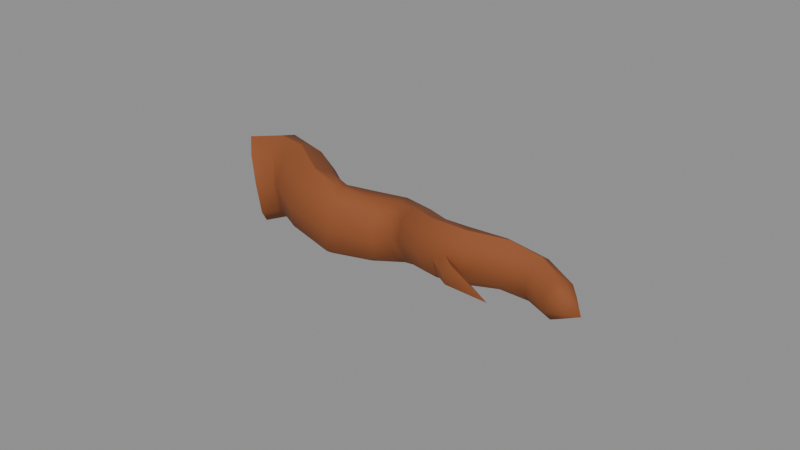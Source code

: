 # Source: driftwood_ember_root.blend  (saved by Blender 5.2.45; exported with 4.5.12 LTS)
import bpy
from mathutils import Matrix  # noqa: F401  (used for matrix-valued properties, if any)

bpy.ops.wm.read_factory_settings(use_empty=True)
scene = bpy.context.scene
scene.name = 'Scene'

# ---- materials (node trees are filled in below, after node groups)
mat_skin = bpy.data.materials.new('skin')
mat_skin.diffuse_color = (0.2623, 0.07421, 0.01938, 1.0)
mat_skin.roughness = 0.85
mat_flesh = bpy.data.materials.new('flesh')
mat_flesh.diffuse_color = (0.7913, 0.2623, 0.07421, 1.0)
mat_flesh.roughness = 0.6

# ---- material node trees
mat_skin.use_nodes = True; mat_skin.node_tree.nodes.clear()
_N = mat_skin.node_tree.nodes; _L = mat_skin.node_tree.links
n0 = _N.new('ShaderNodeBsdfPrincipled'); n0.name = 'Principled BSDF'; n0.location = (-200, 100)
n0.inputs[0].default_value = (0.2623, 0.07421, 0.01938, 1.0)
n0.inputs[2].default_value = 0.85
n0.inputs[10].default_value = 0.005
n1 = _N.new('ShaderNodeOutputMaterial'); n1.name = 'Material Output'; n1.location = (200, 100)
_L.new(n0.outputs[0], n1.inputs[0])
n1.is_active_output = True
mat_flesh.use_nodes = True; mat_flesh.node_tree.nodes.clear()
_N = mat_flesh.node_tree.nodes; _L = mat_flesh.node_tree.links
n0 = _N.new('ShaderNodeBsdfPrincipled'); n0.name = 'Principled BSDF'; n0.location = (-200, 100)
n0.inputs[0].default_value = (0.7913, 0.2623, 0.07421, 1.0)
n0.inputs[2].default_value = 0.6
n0.inputs[10].default_value = 0.005
n1 = _N.new('ShaderNodeOutputMaterial'); n1.name = 'Material Output'; n1.location = (200, 100)
_L.new(n0.outputs[0], n1.inputs[0])
n1.is_active_output = True

# ---- meshes
me_driftwood_ember_root = bpy.data.meshes.new('driftwood_ember_root')
me_driftwood_ember_root.from_pydata([(-0.05955, -0.002153, 0.02789), (-0.05456, -0.007027, 0.02441), (-0.05138, -0.008811, 0.01603), (-0.05011, -0.00815, 0.006302), (-0.05341, -0.003218, 0.000585), (-0.05825, 0.002329, 0.0001485), (-0.06265, 0.005835, 0.006895), (-0.065, 0.006491, 0.0162), (-0.06385, 0.003337, 0.02488), (-0.04959, 0.002089, 0.02948), (-0.04807, -0.003537, 0.02569), (-0.04665, -0.005916, 0.01718), (-0.04571, -0.005095, 0.007531), (-0.04629, 0.0005855, 0.002946), (-0.04751, 0.006591, 0.003548), (-0.04903, 0.01062, 0.01009), (-0.05031, 0.01191, 0.01923), (-0.05055, 0.008315, 0.02744), (-0.03912, -0.000226, 0.03), (-0.04273, -0.004981, 0.02545), (-0.0444, -0.006877, 0.01693), (-0.04366, -0.005445, 0.00793), (-0.04029, -0.0006031, 0.003833), (-0.03651, 0.004562, 0.004662), (-0.03372, 0.008101, 0.0112), (-0.03329, 0.00827, 0.02018), (-0.03558, 0.004812, 0.02682), (-0.02808, -0.005794, 0.02703), (-0.03135, -0.01008, 0.02296), (-0.0338, -0.01196, 0.01541), (-0.03402, -0.009952, 0.007396), (-0.03192, -0.005315, 0.003639), (-0.02888, -0.0003282, 0.00405), (-0.02569, 0.003288, 0.009914), (-0.0243, 0.003025, 0.01865), (-0.02559, -0.0008833, 0.02454), (-0.01742, -0.006368, 0.02414), (-0.01638, -0.01115, 0.02011), (-0.01717, -0.01281, 0.01217), (-0.01909, -0.01126, 0.004405), (-0.0214, -0.00652, 0.001007), (-0.02297, -0.001384, 0.002634), (-0.02296, 0.0017, 0.009103), (-0.02175, 0.002135, 0.01699), (-0.0195, -0.001343, 0.02263), (-0.00889, -0.001756, 0.02152), (-0.005722, -0.00559, 0.01788), (-0.005013, -0.00673, 0.01029), (-0.006772, -0.004976, 0.00331), (-0.01022, -0.001105, 0.0), (-0.0138, 0.003129, 0.001869), (-0.01552, 0.005406, 0.008307), (-0.01535, 0.00552, 0.01587), (-0.01257, 0.002515, 0.02143), (-0.002113, 0.001642, 0.0212), (-0.001547, -0.002385, 0.01801), (-0.0006732, -0.003813, 0.01133), (2.255e-05, -0.001961, 0.00491), (0.0002266, 0.002127, 0.001725), (-0.0001178, 0.006729, 0.002876), (-0.0009313, 0.009482, 0.008573), (-0.001739, 0.00905, 0.0154), (-0.002272, 0.006208, 0.02083), (0.005929, -0.000757, 0.02314), (0.003828, -0.004149, 0.01943), (0.003933, -0.005492, 0.01305), (0.006065, -0.004301, 0.007031), (0.009277, -0.0009748, 0.004627), (0.01202, 0.002678, 0.006078), (0.01341, 0.0055, 0.01108), (0.01207, 0.005425, 0.01778), (0.009122, 0.002817, 0.02191), (0.01643, -0.005884, 0.02487), (0.01533, -0.009286, 0.02143), (0.01532, -0.01075, 0.01552), (0.01657, -0.009326, 0.00973), (0.01837, -0.005898, 0.006763), (0.01983, -0.002119, 0.008402), (0.02038, 0.0003137, 0.01309), (0.01973, 0.0002687, 0.01901), (0.01823, -0.002045, 0.02365), (0.0278, -0.005049, 0.0245), (0.02928, -0.008112, 0.02185), (0.02989, -0.009638, 0.01687), (0.02921, -0.008682, 0.01156), (0.02768, -0.005964, 0.007935), (0.02589, -0.002426, 0.008874), (0.02483, -7.723e-05, 0.013), (0.02486, 0.0002567, 0.01849), (0.02593, -0.001479, 0.02353), (0.03818, 0.0004349, 0.02282), (0.03998, -0.002455, 0.02016), (0.04012, -0.003728, 0.0153), (0.03889, -0.003267, 0.01037), (0.03654, -0.0009363, 0.007412), (0.03427, 0.002108, 0.008052), (0.03325, 0.004261, 0.01187), (0.03366, 0.00488, 0.01692), (0.0356, 0.00337, 0.02122), (0.04736, 0.0029, 0.01973), (0.0467, -0.0002506, 0.01819), (0.04576, -0.001801, 0.0138), (0.04504, -0.001076, 0.009014), (0.04478, 0.001385, 0.005746), (0.04523, 0.004602, 0.006073), (0.04604, 0.007113, 0.008976), (0.04693, 0.007679, 0.01377), (0.0474, 0.005901, 0.01785), (0.05601, -0.0006146, 0.01751), (0.05395, -0.002893, 0.01621), (0.05251, -0.004374, 0.01281), (0.05241, -0.004289, 0.008219), (0.05405, -0.00229, 0.005229), (0.05621, 0.000166, 0.005127), (0.05812, 0.002232, 0.007428), (0.05872, 0.00272, 0.01175), (0.05794, 0.001661, 0.01575), (0.065, -0.005315, 0.01174), (-0.02059, 0.003169, 0.01897), (-0.01777, 0.0005432, 0.01535), (-0.01918, 0.00135, 0.009499), (-0.02287, 0.004475, 0.009499), (-0.02374, 0.005598, 0.01535), (-0.005918, 0.01179, 0.01635), (-0.004282, 0.009584, 0.01367), (-0.005181, 0.01027, 0.009272), (-0.007373, 0.0129, 0.009224), (-0.007829, 0.01384, 0.0136), (0.009823, 0.016, 0.01111), (0.01595, -0.003892, 0.01832), (0.01307, -0.005928, 0.01515), (0.01417, -0.00515, 0.01002), (0.01774, -0.002634, 0.01002), (0.01884, -0.001856, 0.01515), (0.02832, -0.01259, 0.01701), (0.02671, -0.0143, 0.01475), (0.02718, -0.01358, 0.01108), (0.02908, -0.01142, 0.01108), (0.02978, -0.01081, 0.01475), (0.04293, -0.016, 0.01242)], [], [(0, 1, 10, 9), (1, 2, 11, 10), (2, 3, 12, 11), (3, 4, 13, 12), (4, 5, 14, 13), (5, 6, 15, 14), (6, 7, 16, 15), (7, 8, 17, 16), (8, 0, 9, 17), (9, 10, 19, 18), (10, 11, 20, 19), (11, 12, 21, 20), (12, 13, 22, 21), (13, 14, 23, 22), (14, 15, 24, 23), (15, 16, 25, 24), (16, 17, 26, 25), (17, 9, 18, 26), (18, 19, 28, 27), (19, 20, 29, 28), (20, 21, 30, 29), (21, 22, 31, 30), (22, 23, 32, 31), (23, 24, 33, 32), (24, 25, 34, 33), (25, 26, 35, 34), (26, 18, 27, 35), (27, 28, 37, 36), (28, 29, 38, 37), (29, 30, 39, 38), (30, 31, 40, 39), (31, 32, 41, 40), (32, 33, 42, 41), (33, 34, 43, 42), (34, 35, 44, 43), (35, 27, 36, 44), (36, 37, 46, 45), (37, 38, 47, 46), (38, 39, 48, 47), (39, 40, 49, 48), (40, 41, 50, 49), (41, 42, 51, 50), (42, 43, 52, 51), (43, 44, 53, 52), (44, 36, 45, 53), (45, 46, 55, 54), (46, 47, 56, 55), (47, 48, 57, 56), (48, 49, 58, 57), (49, 50, 59, 58), (50, 51, 60, 59), (51, 52, 61, 60), (52, 53, 62, 61), (53, 45, 54, 62), (54, 55, 64, 63), (55, 56, 65, 64), (56, 57, 66, 65), (57, 58, 67, 66), (58, 59, 68, 67), (59, 60, 69, 68), (60, 61, 70, 69), (61, 62, 71, 70), (62, 54, 63, 71), (63, 64, 73, 72), (64, 65, 74, 73), (65, 66, 75, 74), (66, 67, 76, 75), (67, 68, 77, 76), (68, 69, 78, 77), (69, 70, 79, 78), (70, 71, 80, 79), (71, 63, 72, 80), (72, 73, 82, 81), (73, 74, 83, 82), (74, 75, 84, 83), (75, 76, 85, 84), (76, 77, 86, 85), (77, 78, 87, 86), (78, 79, 88, 87), (79, 80, 89, 88), (80, 72, 81, 89), (81, 82, 91, 90), (82, 83, 92, 91), (83, 84, 93, 92), (84, 85, 94, 93), (85, 86, 95, 94), (86, 87, 96, 95), (87, 88, 97, 96), (88, 89, 98, 97), (89, 81, 90, 98), (90, 91, 100, 99), (91, 92, 101, 100), (92, 93, 102, 101), (93, 94, 103, 102), (94, 95, 104, 103), (95, 96, 105, 104), (96, 97, 106, 105), (97, 98, 107, 106), (98, 90, 99, 107), (99, 100, 109, 108), (100, 101, 110, 109), (101, 102, 111, 110), (102, 103, 112, 111), (103, 104, 113, 112), (104, 105, 114, 113), (105, 106, 115, 114), (106, 107, 116, 115), (107, 99, 108, 116), (108, 109, 117), (109, 110, 117), (110, 111, 117), (111, 112, 117), (112, 113, 117), (113, 114, 117), (114, 115, 117), (115, 116, 117), (116, 108, 117), (8, 7, 6, 5, 4, 3, 2, 1, 0), (118, 119, 124, 123), (119, 120, 125, 124), (120, 121, 126, 125), (121, 122, 127, 126), (122, 118, 123, 127), (123, 124, 128), (124, 125, 128), (125, 126, 128), (126, 127, 128), (127, 123, 128), (122, 121, 120, 119, 118), (129, 130, 135, 134), (130, 131, 136, 135), (131, 132, 137, 136), (132, 133, 138, 137), (133, 129, 134, 138), (134, 135, 139), (135, 136, 139), (136, 137, 139), (137, 138, 139), (138, 134, 139), (133, 132, 131, 130, 129)])
me_driftwood_ember_root.polygons.foreach_set('use_smooth', [True] * 140)
_k = set([(0, 1), (0, 8), (0, 9), (1, 2), (2, 3), (3, 4), (4, 5), (5, 6), (5, 14), (6, 7), (7, 8), (9, 18), (11, 12), (14, 23), (18, 27), (27, 36), (32, 41), (40, 49), (42, 43), (49, 58), (53, 62), (54, 63), (55, 56), (58, 67), (63, 72), (67, 76), (72, 81), (76, 85), (80, 89), (81, 90), (85, 94), (90, 99), (94, 103), (99, 108), (103, 112), (118, 119), (118, 122), (118, 123), (119, 120), (119, 124), (120, 121), (120, 125), (121, 122), (121, 126), (122, 127), (123, 128), (124, 128), (125, 128), (126, 128), (127, 128), (129, 130), (129, 133), (129, 134), (130, 131), (130, 135), (131, 132), (131, 136), (132, 133), (132, 137), (133, 138), (134, 139), (136, 139), (137, 139), (138, 139)])
me_driftwood_ember_root.attributes.new('sharp_edge', 'BOOLEAN', 'EDGE').data.foreach_set('value', [ (min(e.vertices), max(e.vertices)) in _k for e in me_driftwood_ember_root.edges])
_uv = me_driftwood_ember_root.uv_layers.new(name='UVMap')
_uv.uv.foreach_set('vector', [0.07625, 0.02759, 0.1189, 0.06885, 0.08679, 0.1165, 0.03559, 0.1008, 0.1189, 0.06885, 0.1642, 0.1088, 0.1376, 0.1432, 0.08679, 0.1165, 0.1642, 0.1088, 0.2009, 0.1387, 0.1732, 0.1707, 0.1376, 0.1432, 0.5523, 0.8937, 0.5201, 0.9232, 0.4869, 0.8686, 0.5266, 0.8603, 0.5201, 0.9232, 0.4793, 0.9625, 0.4406, 0.8798, 0.4869, 0.8686, 0.4793, 0.9625, 0.4482, 0.9947, 0.4048, 0.8901, 0.4406, 0.8798, 0.234, 0.03074, 0.3036, 0.00528, 0.3241, 0.08707, 0.2563, 0.1071, 0.3036, 0.00528, 0.3739, 0.01716, 0.391, 0.09115, 0.3241, 0.08707, 0.05705, 0.00528, 0.07625, 0.02759, 0.03559, 0.1008, 0.00528, 0.1017, 0.03559, 0.1008, 0.08679, 0.1165, 0.09342, 0.1557, 0.04107, 0.1759, 0.5804, 0.00528, 0.6432, 0.02947, 0.6436, 0.04842, 0.5792, 0.04695, 0.6432, 0.02947, 0.7176, 0.03956, 0.7136, 0.05445, 0.6436, 0.04842, 0.5266, 0.8603, 0.4869, 0.8686, 0.4935, 0.8216, 0.5283, 0.8442, 0.4869, 0.8686, 0.4406, 0.8798, 0.4521, 0.7939, 0.4935, 0.8216, 0.2115, 0.1358, 0.2563, 0.1071, 0.2717, 0.2208, 0.2252, 0.218, 0.2563, 0.1071, 0.3241, 0.08707, 0.3401, 0.2166, 0.2717, 0.2208, 0.3241, 0.08707, 0.391, 0.09115, 0.3943, 0.2072, 0.3401, 0.2166, 0.00528, 0.1017, 0.03559, 0.1008, 0.04107, 0.1759, 0.02017, 0.2119, 0.04107, 0.1759, 0.09342, 0.1557, 0.129, 0.2421, 0.08191, 0.2606, 0.5792, 0.04695, 0.6436, 0.04842, 0.6474, 0.1398, 0.5902, 0.1444, 0.6436, 0.04842, 0.7136, 0.05445, 0.7106, 0.1366, 0.6474, 0.1398, 0.5283, 0.8442, 0.4935, 0.8216, 0.5274, 0.7556, 0.5606, 0.7685, 0.4935, 0.8216, 0.4521, 0.7939, 0.4879, 0.7336, 0.5274, 0.7556, 0.2252, 0.218, 0.2717, 0.2208, 0.2696, 0.2935, 0.2283, 0.2877, 0.2717, 0.2208, 0.3401, 0.2166, 0.337, 0.2974, 0.2696, 0.2935, 0.3401, 0.2166, 0.3943, 0.2072, 0.3862, 0.297, 0.337, 0.2974, 0.02017, 0.2119, 0.04107, 0.1759, 0.08191, 0.2606, 0.05957, 0.2872, 0.08191, 0.2606, 0.129, 0.2421, 0.1379, 0.3584, 0.09077, 0.3453, 0.5902, 0.1444, 0.6474, 0.1398, 0.6658, 0.258, 0.606, 0.2518, 0.6474, 0.1398, 0.7106, 0.1366, 0.7273, 0.2448, 0.6658, 0.258, 0.5606, 0.7685, 0.5274, 0.7556, 0.5357, 0.6752, 0.5686, 0.6543, 0.5274, 0.7556, 0.4879, 0.7336, 0.4954, 0.6884, 0.5357, 0.6752, 0.2283, 0.2877, 0.2696, 0.2935, 0.266, 0.3183, 0.2203, 0.3332, 0.2696, 0.2935, 0.337, 0.2974, 0.326, 0.3194, 0.266, 0.3183, 0.337, 0.2974, 0.3862, 0.297, 0.3737, 0.3422, 0.326, 0.3194, 0.05957, 0.2872, 0.08191, 0.2606, 0.09077, 0.3453, 0.06662, 0.336, 0.09077, 0.3453, 0.1379, 0.3584, 0.1048, 0.4455, 0.06683, 0.4168, 0.1379, 0.3584, 0.1832, 0.368, 0.1442, 0.4658, 0.1048, 0.4455, 0.6658, 0.258, 0.7273, 0.2448, 0.7366, 0.3064, 0.681, 0.3199, 0.5686, 0.6543, 0.5357, 0.6752, 0.4917, 0.5914, 0.5177, 0.5621, 0.5357, 0.6752, 0.4954, 0.6884, 0.4587, 0.6196, 0.4917, 0.5914, 0.2203, 0.3332, 0.266, 0.3183, 0.2575, 0.3583, 0.2115, 0.3826, 0.266, 0.3183, 0.326, 0.3194, 0.3151, 0.3534, 0.2575, 0.3583, 0.326, 0.3194, 0.3737, 0.3422, 0.3618, 0.3785, 0.3151, 0.3534, 0.06662, 0.336, 0.09077, 0.3453, 0.06683, 0.4168, 0.04244, 0.3923, 0.06683, 0.4168, 0.1048, 0.4455, 0.08093, 0.4781, 0.04194, 0.4698, 0.1048, 0.4455, 0.1442, 0.4658, 0.1182, 0.4976, 0.08093, 0.4781, 0.681, 0.3199, 0.7366, 0.3064, 0.7244, 0.3405, 0.6739, 0.3381, 0.5177, 0.5621, 0.4917, 0.5914, 0.4624, 0.5112, 0.4913, 0.51, 0.4917, 0.5914, 0.4587, 0.6196, 0.4262, 0.515, 0.4624, 0.5112, 0.2115, 0.3826, 0.2575, 0.3583, 0.2585, 0.4459, 0.2185, 0.4649, 0.2575, 0.3583, 0.3151, 0.3534, 0.3108, 0.4366, 0.2585, 0.4459, 0.3151, 0.3534, 0.3618, 0.3785, 0.3555, 0.4383, 0.3108, 0.4366, 0.04244, 0.3923, 0.06683, 0.4168, 0.04194, 0.4698, 0.01446, 0.4721, 0.04194, 0.4698, 0.08093, 0.4781, 0.08248, 0.514, 0.04346, 0.5239, 0.6241, 0.3223, 0.6739, 0.3381, 0.6577, 0.3742, 0.6099, 0.3642, 0.6739, 0.3381, 0.7244, 0.3405, 0.7041, 0.3886, 0.6577, 0.3742, 0.4913, 0.51, 0.4624, 0.5112, 0.4812, 0.4392, 0.5057, 0.4618, 0.4624, 0.5112, 0.4262, 0.515, 0.4512, 0.4186, 0.4812, 0.4392, 0.2185, 0.4649, 0.2585, 0.4459, 0.286, 0.5567, 0.2508, 0.5602, 0.2585, 0.4459, 0.3108, 0.4366, 0.3368, 0.5427, 0.286, 0.5567, 0.3108, 0.4366, 0.3555, 0.4383, 0.3707, 0.5278, 0.3368, 0.5427, 0.01446, 0.4721, 0.04194, 0.4698, 0.04346, 0.5239, 0.02375, 0.5523, 0.04346, 0.5239, 0.08248, 0.514, 0.0989, 0.5919, 0.06167, 0.5951, 0.6099, 0.3642, 0.6577, 0.3742, 0.6304, 0.4689, 0.5863, 0.4595, 0.6577, 0.3742, 0.7041, 0.3886, 0.6756, 0.4762, 0.6304, 0.4689, 0.5057, 0.4618, 0.4812, 0.4392, 0.5146, 0.3665, 0.539, 0.378, 0.4812, 0.4392, 0.4512, 0.4186, 0.4838, 0.3558, 0.5146, 0.3665, 0.2508, 0.5602, 0.286, 0.5567, 0.3093, 0.6208, 0.2762, 0.6285, 0.286, 0.5567, 0.3368, 0.5427, 0.3543, 0.612, 0.3093, 0.6208, 0.3368, 0.5427, 0.3707, 0.5278, 0.392, 0.6057, 0.3543, 0.612, 0.02375, 0.5523, 0.04346, 0.5239, 0.06167, 0.5951, 0.04118, 0.6133, 0.06167, 0.5951, 0.0989, 0.5919, 0.08015, 0.6953, 0.05021, 0.6807, 0.5863, 0.4595, 0.6304, 0.4689, 0.616, 0.5628, 0.5792, 0.5497, 0.6304, 0.4689, 0.6756, 0.4762, 0.6578, 0.5584, 0.616, 0.5628, 0.6756, 0.4762, 0.7006, 0.4781, 0.6883, 0.5407, 0.6578, 0.5584, 0.5146, 0.3665, 0.4838, 0.3558, 0.484, 0.3088, 0.5114, 0.2943, 0.2762, 0.6285, 0.3093, 0.6208, 0.3102, 0.6531, 0.2818, 0.6713, 0.3093, 0.6208, 0.3543, 0.612, 0.3517, 0.648, 0.3102, 0.6531, 0.3543, 0.612, 0.392, 0.6057, 0.3925, 0.6575, 0.3517, 0.648, 0.04118, 0.6133, 0.06167, 0.5951, 0.05021, 0.6807, 0.03284, 0.671, 0.05021, 0.6807, 0.08015, 0.6953, 0.04409, 0.7816, 0.01541, 0.7645, 0.08015, 0.6953, 0.1109, 0.7092, 0.07297, 0.7919, 0.04409, 0.7816, 0.616, 0.5628, 0.6578, 0.5584, 0.6679, 0.6053, 0.6293, 0.612, 0.5289, 0.28, 0.5114, 0.2943, 0.4707, 0.2279, 0.4855, 0.2078, 0.5114, 0.2943, 0.484, 0.3088, 0.4474, 0.2462, 0.4707, 0.2279, 0.484, 0.3088, 0.463, 0.316, 0.4281, 0.2531, 0.4474, 0.2462, 0.3102, 0.6531, 0.3517, 0.648, 0.3365, 0.695, 0.2986, 0.698, 0.3517, 0.648, 0.3925, 0.6575, 0.3716, 0.7103, 0.3365, 0.695, 0.03284, 0.671, 0.05021, 0.6807, 0.01541, 0.7645, 0.00528, 0.7505, 0.01541, 0.7645, 0.04409, 0.7816, 0.03392, 0.8369, 0.006742, 0.8405, 0.04409, 0.7816, 0.07297, 0.7919, 0.06332, 0.8381, 0.03392, 0.8369, 0.6293, 0.612, 0.6679, 0.6053, 0.678, 0.6401, 0.6404, 0.6443, 0.6679, 0.6053, 0.6934, 0.583, 0.7052, 0.6317, 0.678, 0.6401, 0.4707, 0.2279, 0.4474, 0.2462, 0.4267, 0.1634, 0.4518, 0.1659, 0.4474, 0.2462, 0.4281, 0.2531, 0.4048, 0.1568, 0.4267, 0.1634, 0.2986, 0.698, 0.3365, 0.695, 0.3126, 0.7803, 0.2765, 0.7796, 0.3365, 0.695, 0.3716, 0.7103, 0.346, 0.7864, 0.3126, 0.7803, 0.3716, 0.7103, 0.388, 0.7367, 0.3638, 0.7946, 0.346, 0.7864, 0.006742, 0.8405, 0.03392, 0.8369, 0.0544, 0.8931, 0.03287, 0.9071, 0.6077, 0.6421, 0.6404, 0.6443, 0.6435, 0.7001, 0.6182, 0.7022, 0.6404, 0.6443, 0.678, 0.6401, 0.6789, 0.7023, 0.6435, 0.7001, 0.678, 0.6401, 0.7052, 0.6317, 0.7029, 0.7083, 0.6789, 0.7023, 0.4518, 0.1659, 0.4267, 0.1634, 0.4583, 0.0777, 0.4777, 0.09347, 0.4267, 0.1634, 0.4048, 0.1568, 0.44, 0.06269, 0.4583, 0.0777, 0.2765, 0.7796, 0.3126, 0.7803, 0.3061, 0.88, 0.2736, 0.8807, 0.3126, 0.7803, 0.346, 0.7864, 0.3377, 0.8751, 0.3061, 0.88, 0.346, 0.7864, 0.3638, 0.7946, 0.3533, 0.8679, 0.3377, 0.8751, 0.03287, 0.9071, 0.0544, 0.8931, 0.0816, 0.9829, 0.0544, 0.8931, 0.07941, 0.8886, 0.0816, 0.9829, 0.6435, 0.7001, 0.6789, 0.7023, 0.6467, 0.7891, 0.6789, 0.7023, 0.7029, 0.7083, 0.6467, 0.7891, 0.4777, 0.09347, 0.4583, 0.0777, 0.4924, 0.00528, 0.4583, 0.0777, 0.44, 0.06269, 0.4924, 0.00528, 0.2736, 0.8807, 0.3061, 0.88, 0.3171, 0.9502, 0.3061, 0.88, 0.3377, 0.8751, 0.3171, 0.9502, 0.02459, 0.9265, 0.03287, 0.9071, 0.0816, 0.9829, 0.8563, 0.01701, 0.892, 0.07824, 0.892, 0.1526, 0.8632, 0.213, 0.8104, 0.2215, 0.7599, 0.1874, 0.7472, 0.1126, 0.7585, 0.04307, 0.8023, 0.00528, 0.8533, 0.2321, 0.892, 0.2442, 0.8818, 0.3681, 0.8528, 0.3631, 0.7596, 0.7512, 0.8058, 0.7591, 0.7882, 0.8196, 0.7538, 0.813, 0.9404, 0.2563, 0.906, 0.2709, 0.9025, 0.1356, 0.9282, 0.1295, 0.7472, 0.5127, 0.7831, 0.4851, 0.7932, 0.5712, 0.766, 0.5909, 0.7831, 0.4851, 0.8217, 0.5005, 0.8217, 0.5803, 0.7932, 0.5712, 0.8528, 0.3631, 0.8818, 0.3681, 0.892, 0.4881, 0.7538, 0.813, 0.7882, 0.8196, 0.7472, 0.8897, 0.9282, 0.1295, 0.9025, 0.1356, 0.9404, 0.00528, 0.766, 0.5909, 0.7932, 0.5712, 0.8159, 0.6875, 0.7932, 0.5712, 0.8217, 0.5803, 0.8159, 0.6875, 0.7856, 0.6981, 0.8218, 0.7262, 0.8058, 0.7591, 0.7596, 0.7512, 0.7472, 0.7135, 0.9038, 0.7491, 0.9363, 0.7452, 0.9419, 0.8523, 0.9186, 0.8517, 0.8932, 0.7364, 0.8528, 0.7345, 0.8535, 0.6148, 0.8821, 0.6133, 0.9335, 0.7346, 0.9038, 0.7191, 0.9227, 0.61, 0.9441, 0.6153, 0.7472, 0.2562, 0.7856, 0.2586, 0.7928, 0.3647, 0.7654, 0.3638, 0.7856, 0.2586, 0.8119, 0.2437, 0.8119, 0.3593, 0.7928, 0.3647, 0.9186, 0.8517, 0.9419, 0.8523, 0.9038, 0.9707, 0.8821, 0.6133, 0.8535, 0.6148, 0.8528, 0.4987, 0.9441, 0.6153, 0.9227, 0.61, 0.9038, 0.4987, 0.7654, 0.3638, 0.7928, 0.3647, 0.7813, 0.4746, 0.7928, 0.3647, 0.8119, 0.3593, 0.7813, 0.4746, 0.7856, 0.2586, 0.7472, 0.2562, 0.7497, 0.2398, 0.7897, 0.2321, 0.8119, 0.2437])
_ca = me_driftwood_ember_root.color_attributes.new('Color', 'FLOAT_COLOR', 'POINT')
_ca.data.foreach_set('color', [0.5871, 0.5871, 0.5871, 1.0, 1.0, 1.0, 1.0, 1.0, 1.0, 1.0, 1.0, 1.0, 0.6681, 0.6681, 0.6681, 1.0, 0.8943, 0.8943, 0.8943, 1.0, 1.0, 1.0, 1.0, 1.0, 1.0, 1.0, 1.0, 1.0, 0.5731, 0.5731, 0.5731, 1.0, 1.0, 1.0, 1.0, 1.0, 1.0, 1.0, 1.0, 1.0, 0.5225, 0.5225, 0.5225, 1.0, 1.0, 1.0, 1.0, 1.0, 0.5225, 0.5225, 0.5225, 1.0, 0.5225, 0.5225, 0.5225, 1.0, 0.9996, 0.9996, 0.9996, 1.0, 1.0, 1.0, 1.0, 1.0, 1.0, 1.0, 1.0, 1.0, 0.9879, 0.9879, 0.9879, 1.0, 0.8736, 0.8736, 0.8736, 1.0, 0.5884, 0.5884, 0.5884, 1.0, 0.9796, 0.9796, 0.9796, 1.0, 1.0, 1.0, 1.0, 1.0, 0.5603, 0.5603, 0.5603, 1.0, 0.5232, 0.5232, 0.5232, 1.0, 0.9958, 0.9958, 0.9958, 1.0, 0.5226, 0.5226, 0.5226, 1.0, 1.0, 1.0, 1.0, 1.0, 0.5542, 0.5542, 0.5542, 1.0, 0.982, 0.982, 0.982, 1.0, 1.0, 1.0, 1.0, 1.0, 1.0, 1.0, 1.0, 1.0, 0.5225, 0.5225, 0.5225, 1.0, 1.0, 1.0, 1.0, 1.0, 1.0, 1.0, 1.0, 1.0, 0.5225, 0.5225, 0.5225, 1.0, 0.9531, 0.9531, 0.9531, 1.0, 0.5361, 0.5361, 0.5361, 1.0, 0.6609, 0.6609, 0.6609, 1.0, 0.5225, 0.5225, 0.5225, 1.0, 0.5226, 0.5226, 0.5226, 1.0, 1.0, 1.0, 1.0, 1.0, 0.5226, 0.5226, 0.5226, 1.0, 0.5225, 0.5225, 0.5225, 1.0, 1.0, 1.0, 1.0, 1.0, 1.0, 1.0, 1.0, 1.0, 1.0, 1.0, 1.0, 1.0, 1.0, 1.0, 1.0, 1.0, 1.0, 1.0, 1.0, 1.0, 0.5225, 0.5225, 0.5225, 1.0, 0.5849, 0.5849, 0.5849, 1.0, 1.0, 1.0, 1.0, 1.0, 0.5225, 0.5225, 0.5225, 1.0, 0.557, 0.557, 0.557, 1.0, 1.0, 1.0, 1.0, 1.0, 1.0, 1.0, 1.0, 1.0, 0.5301, 0.5301, 0.5301, 1.0, 1.0, 1.0, 1.0, 1.0, 0.5225, 0.5225, 0.5225, 1.0, 0.5599, 0.5599, 0.5599, 1.0, 0.5225, 0.5225, 0.5225, 1.0, 0.5225, 0.5225, 0.5225, 1.0, 0.9957, 0.9957, 0.9957, 1.0, 1.0, 1.0, 1.0, 1.0, 0.5322, 0.5322, 0.5322, 1.0, 1.0, 1.0, 1.0, 1.0, 0.5225, 0.5225, 0.5225, 1.0, 1.0, 1.0, 1.0, 1.0, 0.5895, 0.5895, 0.5895, 1.0, 0.5225, 0.5225, 0.5225, 1.0, 1.0, 1.0, 1.0, 1.0, 0.5225, 0.5225, 0.5225, 1.0, 1.0, 1.0, 1.0, 1.0, 0.5225, 0.5225, 0.5225, 1.0, 0.5225, 0.5225, 0.5225, 1.0, 1.0, 1.0, 1.0, 1.0, 0.5225, 0.5225, 0.5225, 1.0, 1.0, 1.0, 1.0, 1.0, 1.0, 1.0, 1.0, 1.0, 0.5225, 0.5225, 0.5225, 1.0, 0.5232, 0.5232, 0.5232, 1.0, 0.9814, 0.9814, 0.9814, 1.0, 0.8, 0.8, 0.8, 1.0, 0.5468, 0.5468, 0.5468, 1.0, 0.8109, 0.8109, 0.8109, 1.0, 0.5226, 0.5226, 0.5226, 1.0, 0.5225, 0.5225, 0.5225, 1.0, 0.5225, 0.5225, 0.5225, 1.0, 0.5251, 0.5251, 0.5251, 1.0, 0.5225, 0.5225, 0.5225, 1.0, 0.5225, 0.5225, 0.5225, 1.0, 1.0, 1.0, 1.0, 1.0, 0.9815, 0.9815, 0.9815, 1.0, 0.5474, 0.5474, 0.5474, 1.0, 0.5225, 0.5225, 0.5225, 1.0, 0.5225, 0.5225, 0.5225, 1.0, 0.9679, 0.9679, 0.9679, 1.0, 1.0, 1.0, 1.0, 1.0, 1.0, 1.0, 1.0, 1.0, 0.9976, 0.9976, 0.9976, 1.0, 1.0, 1.0, 1.0, 1.0, 0.7025, 0.7025, 0.7025, 1.0, 0.5225, 0.5225, 0.5225, 1.0, 0.6929, 0.6929, 0.6929, 1.0, 1.0, 1.0, 1.0, 1.0, 0.5225, 0.5225, 0.5225, 1.0, 0.5227, 0.5227, 0.5227, 1.0, 0.5645, 0.5645, 0.5645, 1.0, 0.8043, 0.8043, 0.8043, 1.0, 0.5225, 0.5225, 0.5225, 1.0, 1.0, 1.0, 1.0, 1.0, 1.0, 1.0, 1.0, 1.0, 1.0, 1.0, 1.0, 1.0, 0.5225, 0.5225, 0.5225, 1.0, 1.0, 1.0, 1.0, 1.0, 0.726, 0.726, 0.726, 1.0, 0.6696, 0.6696, 0.6696, 1.0, 1.0, 1.0, 1.0, 1.0, 0.8331, 0.8331, 0.8331, 1.0, 1.0, 1.0, 1.0, 1.0, 1.0, 1.0, 1.0, 1.0, 1.0, 1.0, 1.0, 1.0, 0.5225, 0.5225, 0.5225, 1.0, 0.5225, 0.5225, 0.5225, 1.0, 0.613, 0.613, 0.613, 1.0, 0.5341, 0.5341, 0.5341, 1.0, 0.5225, 0.5225, 0.5225, 1.0, 1.0, 1.0, 1.0, 1.0, 1.0, 1.0, 1.0, 1.0, 0.7924, 0.7924, 0.7924, 1.0, 1.0, 1.0, 1.0, 1.0, 0.5225, 0.5225, 0.5225, 1.0, 1.0, 1.0, 1.0, 1.0, 0.5225, 0.5225, 0.5225, 1.0, 1.0, 1.0, 1.0, 1.0, 1.0, 1.0, 1.0, 1.0, 0.5225, 0.5225, 0.5225, 1.0, 0.8448, 0.8448, 0.8448, 1.0, 1.0, 1.0, 1.0, 1.0, 1.0, 1.0, 1.0, 1.0, 1.0, 1.0, 1.0, 1.0])
me_driftwood_ember_root.materials.append(mat_skin)
me_driftwood_ember_root.materials.append(mat_flesh)
me_driftwood_ember_root.update()

# ---- objects
ob_driftwood_ember_root = bpy.data.objects.new('driftwood_ember_root', me_driftwood_ember_root)

# ---- transforms, parenting, visibility, modifiers, constraints
ob_driftwood_ember_root.location = (0.0, 0.0, 0.0)

# ---- collection membership
scene.collection.objects.link(ob_driftwood_ember_root)

# ---- scene / render settings (as saved in the file)
scene.frame_start = 1; scene.frame_end = 250; scene.frame_set(1)
scene.render.engine = 'BLENDER_EEVEE_NEXT'
scene.render.bake_bias = 0.0
scene.render.bake_samples = 0
scene.render.compositor_device = 'GPU'
scene.eevee.use_volume_custom_range = False
scene.eevee.fast_gi_thickness_near = 0.1
scene.eevee.fast_gi_thickness_far = 0.0
scene.eevee.ray_tracing_options.screen_trace_thickness = 0.1
bpy.context.view_layer.update()

# ---- added for rendering (the .blend has no active camera and no usable light): camera, sun + grey world if the file has none
cam_auto = bpy.data.cameras.new('AutoCamera')
cam_auto.lens = 50.0
cam_auto.sensor_width = 36.0
cam_auto.clip_end = 1000.0
ob_auto_camera = bpy.data.objects.new('AutoCamera', cam_auto)
scene.collection.objects.link(ob_auto_camera)
ob_auto_camera.location = (0.185045, -0.222054, 0.163036)
ob_auto_camera.rotation_euler = (1.09748, -7.21219e-08, 0.694738)
scene.camera = ob_auto_camera
light_auto_sun = bpy.data.lights.new('AutoSun', 'SUN')
light_auto_sun.energy = 3.0
light_auto_sun.angle = 0.0523599
ob_auto_sun = bpy.data.objects.new('AutoSun', light_auto_sun)
scene.collection.objects.link(ob_auto_sun)
ob_auto_sun.rotation_euler = (0.872665, 0.174533, 0.523599)
if scene.world is None:
    world_auto = bpy.data.worlds.new('AutoWorld')
    world_auto.color = (0.3, 0.3, 0.3)
    scene.world = world_auto
bpy.context.view_layer.update()
